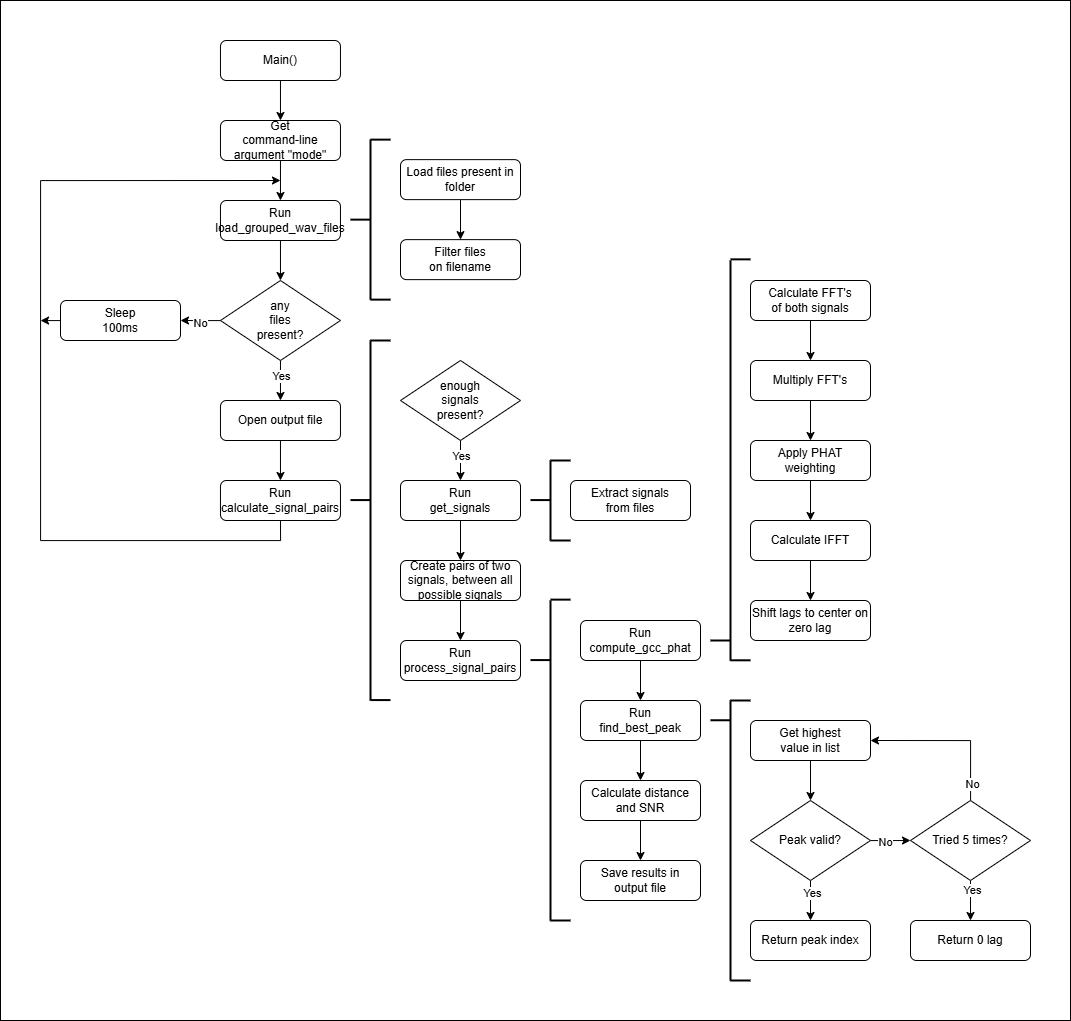

The diagram above was exported from draw.io. Its source (the exported page's mxGraphModel, read from the mxfile embedded in the PNG):
<mxGraphModel dx="1591" dy="877" grid="1" gridSize="10" guides="1" tooltips="1" connect="1" arrows="1" fold="1" page="1" pageScale="1" pageWidth="827" pageHeight="1169" math="0" shadow="0">
  <root>
    <mxCell id="0" />
    <mxCell id="1" parent="0" />
    <mxCell id="BW3g6NNET-rFyg8K8u9J-1" value="" style="edgeStyle=orthogonalEdgeStyle;rounded=0;orthogonalLoop=1;jettySize=auto;html=1;" edge="1" parent="1" source="BW3g6NNET-rFyg8K8u9J-2" target="BW3g6NNET-rFyg8K8u9J-4">
      <mxGeometry relative="1" as="geometry" />
    </mxCell>
    <mxCell id="BW3g6NNET-rFyg8K8u9J-2" value="Main()" style="rounded=1;whiteSpace=wrap;html=1;" vertex="1" parent="1">
      <mxGeometry x="399.97" y="280" width="120" height="40" as="geometry" />
    </mxCell>
    <mxCell id="BW3g6NNET-rFyg8K8u9J-3" value="" style="edgeStyle=orthogonalEdgeStyle;rounded=0;orthogonalLoop=1;jettySize=auto;html=1;" edge="1" parent="1" source="BW3g6NNET-rFyg8K8u9J-4" target="BW3g6NNET-rFyg8K8u9J-7">
      <mxGeometry relative="1" as="geometry" />
    </mxCell>
    <mxCell id="BW3g6NNET-rFyg8K8u9J-4" value="Get&lt;br&gt;command-line argument &quot;mode&quot;" style="rounded=1;whiteSpace=wrap;html=1;" vertex="1" parent="1">
      <mxGeometry x="399.97" y="360" width="120" height="40" as="geometry" />
    </mxCell>
    <mxCell id="BW3g6NNET-rFyg8K8u9J-5" style="edgeStyle=orthogonalEdgeStyle;rounded=0;orthogonalLoop=1;jettySize=auto;html=1;exitX=0.5;exitY=1;exitDx=0;exitDy=0;" edge="1" parent="1" source="BW3g6NNET-rFyg8K8u9J-49">
      <mxGeometry relative="1" as="geometry">
        <mxPoint x="459.97" y="420" as="targetPoint" />
        <Array as="points">
          <mxPoint x="460" y="780" />
          <mxPoint x="220" y="780" />
          <mxPoint x="220" y="420" />
        </Array>
        <mxPoint x="340" y="730" as="sourcePoint" />
      </mxGeometry>
    </mxCell>
    <mxCell id="BW3g6NNET-rFyg8K8u9J-44" style="edgeStyle=orthogonalEdgeStyle;rounded=0;orthogonalLoop=1;jettySize=auto;html=1;" edge="1" parent="1" source="BW3g6NNET-rFyg8K8u9J-7" target="BW3g6NNET-rFyg8K8u9J-43">
      <mxGeometry relative="1" as="geometry" />
    </mxCell>
    <mxCell id="BW3g6NNET-rFyg8K8u9J-7" value="Run&lt;br&gt;load_grouped_wav_files" style="rounded=1;whiteSpace=wrap;html=1;" vertex="1" parent="1">
      <mxGeometry x="399.97" y="440" width="120" height="40" as="geometry" />
    </mxCell>
    <mxCell id="BW3g6NNET-rFyg8K8u9J-51" style="edgeStyle=orthogonalEdgeStyle;rounded=0;orthogonalLoop=1;jettySize=auto;html=1;" edge="1" parent="1" source="BW3g6NNET-rFyg8K8u9J-8" target="BW3g6NNET-rFyg8K8u9J-49">
      <mxGeometry relative="1" as="geometry" />
    </mxCell>
    <mxCell id="BW3g6NNET-rFyg8K8u9J-8" value="Open output file" style="rounded=1;whiteSpace=wrap;html=1;" vertex="1" parent="1">
      <mxGeometry x="399.97" y="640" width="120" height="40" as="geometry" />
    </mxCell>
    <mxCell id="BW3g6NNET-rFyg8K8u9J-10" value="Extract signals&lt;br&gt;from files" style="rounded=1;whiteSpace=wrap;html=1;" vertex="1" parent="1">
      <mxGeometry x="750" y="720" width="120" height="40" as="geometry" />
    </mxCell>
    <mxCell id="BW3g6NNET-rFyg8K8u9J-11" style="edgeStyle=orthogonalEdgeStyle;rounded=0;orthogonalLoop=1;jettySize=auto;html=1;" edge="1" parent="1" source="BW3g6NNET-rFyg8K8u9J-12" target="BW3g6NNET-rFyg8K8u9J-17">
      <mxGeometry relative="1" as="geometry" />
    </mxCell>
    <mxCell id="BW3g6NNET-rFyg8K8u9J-12" value="Run&lt;br&gt;get_signals" style="rounded=1;whiteSpace=wrap;html=1;" vertex="1" parent="1">
      <mxGeometry x="580" y="720" width="120" height="40" as="geometry" />
    </mxCell>
    <mxCell id="BW3g6NNET-rFyg8K8u9J-13" style="edgeStyle=orthogonalEdgeStyle;rounded=0;orthogonalLoop=1;jettySize=auto;html=1;" edge="1" parent="1" source="BW3g6NNET-rFyg8K8u9J-15" target="BW3g6NNET-rFyg8K8u9J-12">
      <mxGeometry relative="1" as="geometry" />
    </mxCell>
    <mxCell id="BW3g6NNET-rFyg8K8u9J-14" value="Yes" style="edgeLabel;html=1;align=center;verticalAlign=middle;resizable=0;points=[];" vertex="1" connectable="0" parent="BW3g6NNET-rFyg8K8u9J-13">
      <mxGeometry x="-0.2357" relative="1" as="geometry">
        <mxPoint as="offset" />
      </mxGeometry>
    </mxCell>
    <mxCell id="BW3g6NNET-rFyg8K8u9J-15" value="enough&lt;br&gt;signals&lt;br&gt;present?" style="rhombus;whiteSpace=wrap;html=1;" vertex="1" parent="1">
      <mxGeometry x="580" y="600" width="120" height="80" as="geometry" />
    </mxCell>
    <mxCell id="BW3g6NNET-rFyg8K8u9J-54" style="edgeStyle=orthogonalEdgeStyle;rounded=0;orthogonalLoop=1;jettySize=auto;html=1;" edge="1" parent="1" source="BW3g6NNET-rFyg8K8u9J-17" target="BW3g6NNET-rFyg8K8u9J-53">
      <mxGeometry relative="1" as="geometry" />
    </mxCell>
    <mxCell id="BW3g6NNET-rFyg8K8u9J-17" value="Create pairs of two signals, between all possible signals" style="rounded=1;whiteSpace=wrap;html=1;" vertex="1" parent="1">
      <mxGeometry x="580" y="800" width="120" height="40" as="geometry" />
    </mxCell>
    <mxCell id="BW3g6NNET-rFyg8K8u9J-18" style="edgeStyle=orthogonalEdgeStyle;rounded=0;orthogonalLoop=1;jettySize=auto;html=1;" edge="1" parent="1" source="BW3g6NNET-rFyg8K8u9J-19" target="BW3g6NNET-rFyg8K8u9J-20">
      <mxGeometry relative="1" as="geometry" />
    </mxCell>
    <mxCell id="BW3g6NNET-rFyg8K8u9J-19" value="Load files present in folder" style="rounded=1;whiteSpace=wrap;html=1;" vertex="1" parent="1">
      <mxGeometry x="580" y="399.13" width="120" height="40" as="geometry" />
    </mxCell>
    <mxCell id="BW3g6NNET-rFyg8K8u9J-20" value="Filter files&lt;br&gt;on filename" style="rounded=1;whiteSpace=wrap;html=1;" vertex="1" parent="1">
      <mxGeometry x="580" y="479.13" width="120" height="40" as="geometry" />
    </mxCell>
    <mxCell id="BW3g6NNET-rFyg8K8u9J-21" style="edgeStyle=orthogonalEdgeStyle;rounded=0;orthogonalLoop=1;jettySize=auto;html=1;" edge="1" parent="1" source="BW3g6NNET-rFyg8K8u9J-22" target="BW3g6NNET-rFyg8K8u9J-24">
      <mxGeometry relative="1" as="geometry" />
    </mxCell>
    <mxCell id="BW3g6NNET-rFyg8K8u9J-22" value="Run&lt;br&gt;compute_gcc_phat" style="rounded=1;whiteSpace=wrap;html=1;" vertex="1" parent="1">
      <mxGeometry x="760" y="860" width="120" height="40" as="geometry" />
    </mxCell>
    <mxCell id="BW3g6NNET-rFyg8K8u9J-23" style="edgeStyle=orthogonalEdgeStyle;rounded=0;orthogonalLoop=1;jettySize=auto;html=1;" edge="1" parent="1" source="BW3g6NNET-rFyg8K8u9J-24" target="BW3g6NNET-rFyg8K8u9J-26">
      <mxGeometry relative="1" as="geometry" />
    </mxCell>
    <mxCell id="BW3g6NNET-rFyg8K8u9J-24" value="Run&lt;br&gt;find_best_peak" style="rounded=1;whiteSpace=wrap;html=1;" vertex="1" parent="1">
      <mxGeometry x="760" y="940" width="120" height="40" as="geometry" />
    </mxCell>
    <mxCell id="BW3g6NNET-rFyg8K8u9J-25" style="edgeStyle=orthogonalEdgeStyle;rounded=0;orthogonalLoop=1;jettySize=auto;html=1;" edge="1" parent="1" source="BW3g6NNET-rFyg8K8u9J-26" target="BW3g6NNET-rFyg8K8u9J-28">
      <mxGeometry relative="1" as="geometry" />
    </mxCell>
    <mxCell id="BW3g6NNET-rFyg8K8u9J-26" value="Calculate distance and SNR" style="rounded=1;whiteSpace=wrap;html=1;" vertex="1" parent="1">
      <mxGeometry x="760" y="1020" width="120" height="40" as="geometry" />
    </mxCell>
    <mxCell id="BW3g6NNET-rFyg8K8u9J-28" value="Save results in&lt;br&gt;output file" style="rounded=1;whiteSpace=wrap;html=1;" vertex="1" parent="1">
      <mxGeometry x="760" y="1100" width="120" height="40" as="geometry" />
    </mxCell>
    <mxCell id="BW3g6NNET-rFyg8K8u9J-30" value="" style="endArrow=none;html=1;rounded=0;strokeWidth=2;" edge="1" parent="1">
      <mxGeometry width="50" height="50" relative="1" as="geometry">
        <mxPoint x="730" y="1160" as="sourcePoint" />
        <mxPoint x="730" y="840" as="targetPoint" />
      </mxGeometry>
    </mxCell>
    <mxCell id="BW3g6NNET-rFyg8K8u9J-31" value="" style="endArrow=none;html=1;rounded=0;strokeWidth=2;" edge="1" parent="1">
      <mxGeometry width="50" height="50" relative="1" as="geometry">
        <mxPoint x="750" y="839.13" as="sourcePoint" />
        <mxPoint x="730" y="839.13" as="targetPoint" />
      </mxGeometry>
    </mxCell>
    <mxCell id="BW3g6NNET-rFyg8K8u9J-32" value="" style="endArrow=none;html=1;rounded=0;strokeWidth=2;" edge="1" parent="1">
      <mxGeometry width="50" height="50" relative="1" as="geometry">
        <mxPoint x="750" y="780" as="sourcePoint" />
        <mxPoint x="730" y="780" as="targetPoint" />
      </mxGeometry>
    </mxCell>
    <mxCell id="BW3g6NNET-rFyg8K8u9J-33" value="" style="endArrow=none;html=1;rounded=0;strokeWidth=2;" edge="1" parent="1">
      <mxGeometry width="50" height="50" relative="1" as="geometry">
        <mxPoint x="730" y="739.57" as="sourcePoint" />
        <mxPoint x="710" y="739.57" as="targetPoint" />
      </mxGeometry>
    </mxCell>
    <mxCell id="BW3g6NNET-rFyg8K8u9J-34" value="" style="endArrow=none;html=1;rounded=0;strokeWidth=2;" edge="1" parent="1">
      <mxGeometry width="50" height="50" relative="1" as="geometry">
        <mxPoint x="570" y="539.1300000000001" as="sourcePoint" />
        <mxPoint x="550" y="539.1300000000001" as="targetPoint" />
      </mxGeometry>
    </mxCell>
    <mxCell id="BW3g6NNET-rFyg8K8u9J-35" value="" style="endArrow=none;html=1;rounded=0;strokeWidth=2;" edge="1" parent="1">
      <mxGeometry width="50" height="50" relative="1" as="geometry">
        <mxPoint x="570" y="379.13" as="sourcePoint" />
        <mxPoint x="550" y="379.13" as="targetPoint" />
      </mxGeometry>
    </mxCell>
    <mxCell id="BW3g6NNET-rFyg8K8u9J-36" value="" style="endArrow=none;html=1;rounded=0;strokeWidth=2;" edge="1" parent="1">
      <mxGeometry width="50" height="50" relative="1" as="geometry">
        <mxPoint x="550" y="459.13" as="sourcePoint" />
        <mxPoint x="530" y="459.13" as="targetPoint" />
      </mxGeometry>
    </mxCell>
    <mxCell id="BW3g6NNET-rFyg8K8u9J-37" value="" style="endArrow=none;html=1;rounded=0;strokeWidth=2;" edge="1" parent="1">
      <mxGeometry width="50" height="50" relative="1" as="geometry">
        <mxPoint x="550" y="539.1300000000001" as="sourcePoint" />
        <mxPoint x="550" y="379.13" as="targetPoint" />
      </mxGeometry>
    </mxCell>
    <mxCell id="BW3g6NNET-rFyg8K8u9J-38" value="" style="endArrow=none;html=1;rounded=0;strokeWidth=2;" edge="1" parent="1">
      <mxGeometry width="50" height="50" relative="1" as="geometry">
        <mxPoint x="570" y="939.57" as="sourcePoint" />
        <mxPoint x="550" y="939.57" as="targetPoint" />
      </mxGeometry>
    </mxCell>
    <mxCell id="BW3g6NNET-rFyg8K8u9J-39" value="" style="endArrow=none;html=1;rounded=0;strokeWidth=2;" edge="1" parent="1">
      <mxGeometry width="50" height="50" relative="1" as="geometry">
        <mxPoint x="570" y="580" as="sourcePoint" />
        <mxPoint x="550" y="580" as="targetPoint" />
      </mxGeometry>
    </mxCell>
    <mxCell id="BW3g6NNET-rFyg8K8u9J-40" value="" style="endArrow=none;html=1;rounded=0;strokeWidth=2;" edge="1" parent="1">
      <mxGeometry width="50" height="50" relative="1" as="geometry">
        <mxPoint x="550" y="739.57" as="sourcePoint" />
        <mxPoint x="530" y="739.57" as="targetPoint" />
      </mxGeometry>
    </mxCell>
    <mxCell id="BW3g6NNET-rFyg8K8u9J-41" value="" style="endArrow=none;html=1;rounded=0;strokeWidth=2;" edge="1" parent="1">
      <mxGeometry width="50" height="50" relative="1" as="geometry">
        <mxPoint x="550" y="940" as="sourcePoint" />
        <mxPoint x="550" y="580" as="targetPoint" />
      </mxGeometry>
    </mxCell>
    <mxCell id="BW3g6NNET-rFyg8K8u9J-45" style="edgeStyle=orthogonalEdgeStyle;rounded=0;orthogonalLoop=1;jettySize=auto;html=1;" edge="1" parent="1" source="BW3g6NNET-rFyg8K8u9J-43">
      <mxGeometry relative="1" as="geometry">
        <mxPoint x="360" y="560" as="targetPoint" />
      </mxGeometry>
    </mxCell>
    <mxCell id="BW3g6NNET-rFyg8K8u9J-46" value="No" style="edgeLabel;html=1;align=center;verticalAlign=middle;resizable=0;points=[];" vertex="1" connectable="0" parent="BW3g6NNET-rFyg8K8u9J-45">
      <mxGeometry x="0.0267" y="2" relative="1" as="geometry">
        <mxPoint as="offset" />
      </mxGeometry>
    </mxCell>
    <mxCell id="BW3g6NNET-rFyg8K8u9J-50" value="" style="edgeStyle=orthogonalEdgeStyle;rounded=0;orthogonalLoop=1;jettySize=auto;html=1;" edge="1" parent="1" source="BW3g6NNET-rFyg8K8u9J-43" target="BW3g6NNET-rFyg8K8u9J-8">
      <mxGeometry relative="1" as="geometry" />
    </mxCell>
    <mxCell id="BW3g6NNET-rFyg8K8u9J-52" value="Yes" style="edgeLabel;html=1;align=center;verticalAlign=middle;resizable=0;points=[];" vertex="1" connectable="0" parent="BW3g6NNET-rFyg8K8u9J-50">
      <mxGeometry x="-0.2379" relative="1" as="geometry">
        <mxPoint as="offset" />
      </mxGeometry>
    </mxCell>
    <mxCell id="BW3g6NNET-rFyg8K8u9J-43" value="any&lt;br&gt;files&lt;br&gt;present?" style="rhombus;whiteSpace=wrap;html=1;" vertex="1" parent="1">
      <mxGeometry x="399.97" y="520" width="120" height="80" as="geometry" />
    </mxCell>
    <mxCell id="BW3g6NNET-rFyg8K8u9J-48" style="edgeStyle=orthogonalEdgeStyle;rounded=0;orthogonalLoop=1;jettySize=auto;html=1;" edge="1" parent="1" source="BW3g6NNET-rFyg8K8u9J-47">
      <mxGeometry relative="1" as="geometry">
        <mxPoint x="220" y="560" as="targetPoint" />
      </mxGeometry>
    </mxCell>
    <mxCell id="BW3g6NNET-rFyg8K8u9J-47" value="Sleep&lt;br&gt;100ms" style="rounded=1;whiteSpace=wrap;html=1;" vertex="1" parent="1">
      <mxGeometry x="240" y="540" width="120" height="40" as="geometry" />
    </mxCell>
    <mxCell id="BW3g6NNET-rFyg8K8u9J-49" value="Run&lt;br&gt;calculate_signal_pairs" style="rounded=1;whiteSpace=wrap;html=1;" vertex="1" parent="1">
      <mxGeometry x="399.97" y="720" width="120" height="40" as="geometry" />
    </mxCell>
    <mxCell id="BW3g6NNET-rFyg8K8u9J-53" value="Run&lt;br&gt;process_signal_pairs" style="rounded=1;whiteSpace=wrap;html=1;" vertex="1" parent="1">
      <mxGeometry x="580" y="880" width="120" height="40" as="geometry" />
    </mxCell>
    <mxCell id="BW3g6NNET-rFyg8K8u9J-55" value="" style="endArrow=none;html=1;rounded=0;strokeWidth=2;" edge="1" parent="1">
      <mxGeometry width="50" height="50" relative="1" as="geometry">
        <mxPoint x="730" y="899.57" as="sourcePoint" />
        <mxPoint x="710" y="899.57" as="targetPoint" />
      </mxGeometry>
    </mxCell>
    <mxCell id="BW3g6NNET-rFyg8K8u9J-56" value="" style="endArrow=none;html=1;rounded=0;strokeWidth=2;" edge="1" parent="1">
      <mxGeometry width="50" height="50" relative="1" as="geometry">
        <mxPoint x="730" y="780" as="sourcePoint" />
        <mxPoint x="730" y="700" as="targetPoint" />
      </mxGeometry>
    </mxCell>
    <mxCell id="BW3g6NNET-rFyg8K8u9J-57" value="" style="endArrow=none;html=1;rounded=0;strokeWidth=2;" edge="1" parent="1">
      <mxGeometry width="50" height="50" relative="1" as="geometry">
        <mxPoint x="750" y="1160" as="sourcePoint" />
        <mxPoint x="730" y="1160" as="targetPoint" />
      </mxGeometry>
    </mxCell>
    <mxCell id="BW3g6NNET-rFyg8K8u9J-58" style="edgeStyle=orthogonalEdgeStyle;rounded=0;orthogonalLoop=1;jettySize=auto;html=1;" edge="1" parent="1" source="BW3g6NNET-rFyg8K8u9J-59" target="BW3g6NNET-rFyg8K8u9J-61">
      <mxGeometry relative="1" as="geometry" />
    </mxCell>
    <mxCell id="BW3g6NNET-rFyg8K8u9J-59" value="Calculate FFT's&lt;br&gt;of both signals" style="rounded=1;whiteSpace=wrap;html=1;" vertex="1" parent="1">
      <mxGeometry x="930" y="520" width="120" height="40" as="geometry" />
    </mxCell>
    <mxCell id="BW3g6NNET-rFyg8K8u9J-60" style="edgeStyle=orthogonalEdgeStyle;rounded=0;orthogonalLoop=1;jettySize=auto;html=1;" edge="1" parent="1" source="BW3g6NNET-rFyg8K8u9J-61" target="BW3g6NNET-rFyg8K8u9J-63">
      <mxGeometry relative="1" as="geometry" />
    </mxCell>
    <mxCell id="BW3g6NNET-rFyg8K8u9J-61" value="Multiply FFT's" style="rounded=1;whiteSpace=wrap;html=1;" vertex="1" parent="1">
      <mxGeometry x="930" y="600" width="120" height="40" as="geometry" />
    </mxCell>
    <mxCell id="BW3g6NNET-rFyg8K8u9J-62" style="edgeStyle=orthogonalEdgeStyle;rounded=0;orthogonalLoop=1;jettySize=auto;html=1;" edge="1" parent="1" source="BW3g6NNET-rFyg8K8u9J-63" target="BW3g6NNET-rFyg8K8u9J-64">
      <mxGeometry relative="1" as="geometry" />
    </mxCell>
    <mxCell id="BW3g6NNET-rFyg8K8u9J-63" value="Apply PHAT weighting" style="rounded=1;whiteSpace=wrap;html=1;" vertex="1" parent="1">
      <mxGeometry x="930" y="680" width="120" height="40" as="geometry" />
    </mxCell>
    <mxCell id="BW3g6NNET-rFyg8K8u9J-81" style="edgeStyle=orthogonalEdgeStyle;rounded=0;orthogonalLoop=1;jettySize=auto;html=1;" edge="1" parent="1" source="BW3g6NNET-rFyg8K8u9J-64" target="BW3g6NNET-rFyg8K8u9J-80">
      <mxGeometry relative="1" as="geometry" />
    </mxCell>
    <mxCell id="BW3g6NNET-rFyg8K8u9J-64" value="Calculate IFFT" style="rounded=1;whiteSpace=wrap;html=1;" vertex="1" parent="1">
      <mxGeometry x="930" y="760" width="120" height="40" as="geometry" />
    </mxCell>
    <mxCell id="BW3g6NNET-rFyg8K8u9J-65" value="" style="endArrow=none;html=1;rounded=0;strokeWidth=2;" edge="1" parent="1">
      <mxGeometry width="50" height="50" relative="1" as="geometry">
        <mxPoint x="910" y="880" as="sourcePoint" />
        <mxPoint x="890" y="880" as="targetPoint" />
      </mxGeometry>
    </mxCell>
    <mxCell id="BW3g6NNET-rFyg8K8u9J-66" value="" style="endArrow=none;html=1;rounded=0;strokeWidth=2;" edge="1" parent="1">
      <mxGeometry width="50" height="50" relative="1" as="geometry">
        <mxPoint x="910" y="959.75" as="sourcePoint" />
        <mxPoint x="890" y="959.75" as="targetPoint" />
      </mxGeometry>
    </mxCell>
    <mxCell id="BW3g6NNET-rFyg8K8u9J-67" value="" style="endArrow=none;html=1;rounded=0;strokeWidth=2;" edge="1" parent="1">
      <mxGeometry width="50" height="50" relative="1" as="geometry">
        <mxPoint x="910" y="900" as="sourcePoint" />
        <mxPoint x="910" y="500" as="targetPoint" />
      </mxGeometry>
    </mxCell>
    <mxCell id="BW3g6NNET-rFyg8K8u9J-68" value="" style="endArrow=none;html=1;rounded=0;strokeWidth=2;" edge="1" parent="1">
      <mxGeometry width="50" height="50" relative="1" as="geometry">
        <mxPoint x="910" y="1220" as="sourcePoint" />
        <mxPoint x="910" y="940" as="targetPoint" />
      </mxGeometry>
    </mxCell>
    <mxCell id="BW3g6NNET-rFyg8K8u9J-70" value="" style="endArrow=none;html=1;rounded=0;strokeWidth=2;" edge="1" parent="1">
      <mxGeometry width="50" height="50" relative="1" as="geometry">
        <mxPoint x="930" y="899.8" as="sourcePoint" />
        <mxPoint x="910" y="899.8" as="targetPoint" />
      </mxGeometry>
    </mxCell>
    <mxCell id="BW3g6NNET-rFyg8K8u9J-71" value="" style="endArrow=none;html=1;rounded=0;strokeWidth=2;" edge="1" parent="1">
      <mxGeometry width="50" height="50" relative="1" as="geometry">
        <mxPoint x="930" y="940" as="sourcePoint" />
        <mxPoint x="910" y="940" as="targetPoint" />
      </mxGeometry>
    </mxCell>
    <mxCell id="BW3g6NNET-rFyg8K8u9J-79" value="" style="endArrow=none;html=1;rounded=0;strokeWidth=2;" edge="1" parent="1">
      <mxGeometry width="50" height="50" relative="1" as="geometry">
        <mxPoint x="750" y="700" as="sourcePoint" />
        <mxPoint x="730" y="700" as="targetPoint" />
      </mxGeometry>
    </mxCell>
    <mxCell id="BW3g6NNET-rFyg8K8u9J-80" value="Shift lags to center on zero lag" style="rounded=1;whiteSpace=wrap;html=1;" vertex="1" parent="1">
      <mxGeometry x="930" y="840" width="120" height="40" as="geometry" />
    </mxCell>
    <mxCell id="BW3g6NNET-rFyg8K8u9J-83" style="edgeStyle=orthogonalEdgeStyle;rounded=0;orthogonalLoop=1;jettySize=auto;html=1;" edge="1" parent="1" source="BW3g6NNET-rFyg8K8u9J-84" target="BW3g6NNET-rFyg8K8u9J-91">
      <mxGeometry relative="1" as="geometry" />
    </mxCell>
    <mxCell id="BW3g6NNET-rFyg8K8u9J-84" value="Get highest&lt;br&gt;value in list" style="rounded=1;whiteSpace=wrap;html=1;" vertex="1" parent="1">
      <mxGeometry x="930" y="960" width="120" height="40" as="geometry" />
    </mxCell>
    <mxCell id="BW3g6NNET-rFyg8K8u9J-86" value="Return peak index" style="rounded=1;whiteSpace=wrap;html=1;" vertex="1" parent="1">
      <mxGeometry x="930" y="1160" width="120" height="40" as="geometry" />
    </mxCell>
    <mxCell id="BW3g6NNET-rFyg8K8u9J-90" value="" style="endArrow=none;html=1;rounded=0;strokeWidth=2;" edge="1" parent="1">
      <mxGeometry width="50" height="50" relative="1" as="geometry">
        <mxPoint x="930" y="498.86" as="sourcePoint" />
        <mxPoint x="910" y="498.86" as="targetPoint" />
      </mxGeometry>
    </mxCell>
    <mxCell id="BW3g6NNET-rFyg8K8u9J-92" style="edgeStyle=orthogonalEdgeStyle;rounded=0;orthogonalLoop=1;jettySize=auto;html=1;entryX=0;entryY=0.5;entryDx=0;entryDy=0;" edge="1" parent="1" source="BW3g6NNET-rFyg8K8u9J-91" target="BW3g6NNET-rFyg8K8u9J-94">
      <mxGeometry relative="1" as="geometry">
        <mxPoint x="1080" y="990" as="targetPoint" />
        <Array as="points">
          <mxPoint x="1070" y="1080" />
          <mxPoint x="1070" y="1080" />
        </Array>
      </mxGeometry>
    </mxCell>
    <mxCell id="BW3g6NNET-rFyg8K8u9J-96" value="No" style="edgeLabel;html=1;align=center;verticalAlign=middle;resizable=0;points=[];" vertex="1" connectable="0" parent="BW3g6NNET-rFyg8K8u9J-92">
      <mxGeometry x="-0.3476" y="-1" relative="1" as="geometry">
        <mxPoint as="offset" />
      </mxGeometry>
    </mxCell>
    <mxCell id="BW3g6NNET-rFyg8K8u9J-99" style="edgeStyle=orthogonalEdgeStyle;rounded=0;orthogonalLoop=1;jettySize=auto;html=1;" edge="1" parent="1" source="BW3g6NNET-rFyg8K8u9J-91" target="BW3g6NNET-rFyg8K8u9J-86">
      <mxGeometry relative="1" as="geometry" />
    </mxCell>
    <mxCell id="BW3g6NNET-rFyg8K8u9J-102" value="Yes" style="edgeLabel;html=1;align=center;verticalAlign=middle;resizable=0;points=[];" vertex="1" connectable="0" parent="BW3g6NNET-rFyg8K8u9J-99">
      <mxGeometry x="-0.3881" y="1" relative="1" as="geometry">
        <mxPoint as="offset" />
      </mxGeometry>
    </mxCell>
    <mxCell id="BW3g6NNET-rFyg8K8u9J-91" value="Peak valid?" style="rhombus;whiteSpace=wrap;html=1;" vertex="1" parent="1">
      <mxGeometry x="930" y="1040" width="120" height="80" as="geometry" />
    </mxCell>
    <mxCell id="BW3g6NNET-rFyg8K8u9J-97" style="edgeStyle=orthogonalEdgeStyle;rounded=0;orthogonalLoop=1;jettySize=auto;html=1;entryX=1;entryY=0.5;entryDx=0;entryDy=0;" edge="1" parent="1" source="BW3g6NNET-rFyg8K8u9J-94" target="BW3g6NNET-rFyg8K8u9J-84">
      <mxGeometry relative="1" as="geometry">
        <Array as="points">
          <mxPoint x="1150" y="980" />
        </Array>
      </mxGeometry>
    </mxCell>
    <mxCell id="BW3g6NNET-rFyg8K8u9J-98" value="No" style="edgeLabel;html=1;align=center;verticalAlign=middle;resizable=0;points=[];" vertex="1" connectable="0" parent="BW3g6NNET-rFyg8K8u9J-97">
      <mxGeometry x="-0.786" y="-1" relative="1" as="geometry">
        <mxPoint as="offset" />
      </mxGeometry>
    </mxCell>
    <mxCell id="BW3g6NNET-rFyg8K8u9J-101" style="edgeStyle=orthogonalEdgeStyle;rounded=0;orthogonalLoop=1;jettySize=auto;html=1;" edge="1" parent="1" source="BW3g6NNET-rFyg8K8u9J-94" target="BW3g6NNET-rFyg8K8u9J-100">
      <mxGeometry relative="1" as="geometry" />
    </mxCell>
    <mxCell id="BW3g6NNET-rFyg8K8u9J-103" value="Yes" style="edgeLabel;html=1;align=center;verticalAlign=middle;resizable=0;points=[];" vertex="1" connectable="0" parent="BW3g6NNET-rFyg8K8u9J-101">
      <mxGeometry x="-0.531" y="1" relative="1" as="geometry">
        <mxPoint as="offset" />
      </mxGeometry>
    </mxCell>
    <mxCell id="BW3g6NNET-rFyg8K8u9J-94" value="Tried 5 times?" style="rhombus;whiteSpace=wrap;html=1;" vertex="1" parent="1">
      <mxGeometry x="1090" y="1040" width="120" height="80" as="geometry" />
    </mxCell>
    <mxCell id="BW3g6NNET-rFyg8K8u9J-100" value="Return 0 lag" style="rounded=1;whiteSpace=wrap;html=1;" vertex="1" parent="1">
      <mxGeometry x="1090" y="1160" width="120" height="40" as="geometry" />
    </mxCell>
    <mxCell id="BW3g6NNET-rFyg8K8u9J-104" value="" style="endArrow=none;html=1;rounded=0;strokeWidth=2;" edge="1" parent="1">
      <mxGeometry width="50" height="50" relative="1" as="geometry">
        <mxPoint x="930" y="1220" as="sourcePoint" />
        <mxPoint x="910" y="1220" as="targetPoint" />
      </mxGeometry>
    </mxCell>
    <mxCell id="BW3g6NNET-rFyg8K8u9J-105" value="" style="rounded=0;whiteSpace=wrap;html=1;fillColor=none;" vertex="1" parent="1">
      <mxGeometry x="180" y="240" width="1070" height="1020" as="geometry" />
    </mxCell>
  </root>
</mxGraphModel>